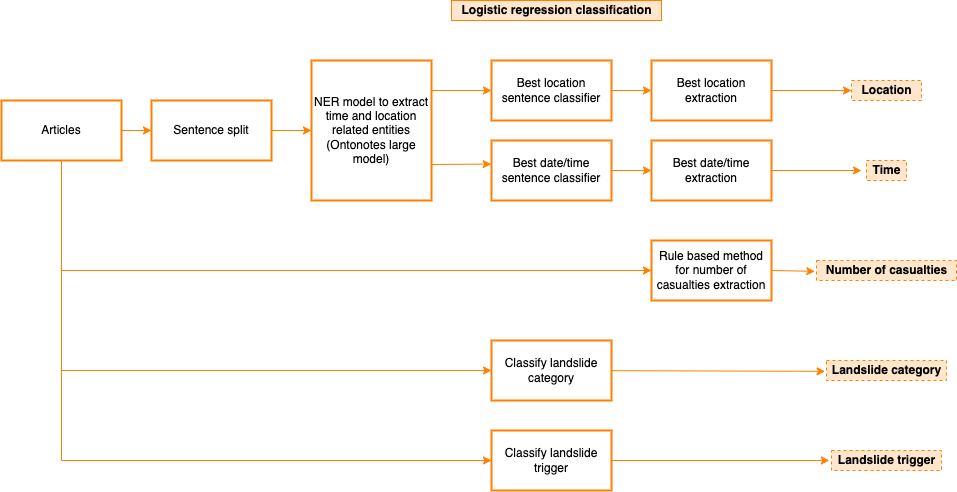

The diagram above was exported from draw.io. Its source (the exported page's mxGraphModel, read from the mxfile embedded in the PNG):
<mxGraphModel dx="1058" dy="656" grid="1" gridSize="10" guides="1" tooltips="1" connect="1" arrows="1" fold="1" page="1" pageScale="1" pageWidth="850" pageHeight="1100" math="0" shadow="0">
  <root>
    <mxCell id="0" />
    <mxCell id="1" parent="0" />
    <mxCell id="12" value="" style="edgeStyle=none;html=1;fillColor=#ffe6cc;strokeColor=#FF8000;" edge="1" parent="1" source="2" target="3">
      <mxGeometry relative="1" as="geometry" />
    </mxCell>
    <mxCell id="30" style="edgeStyle=none;html=1;exitX=0.5;exitY=1;exitDx=0;exitDy=0;entryX=0;entryY=0.5;entryDx=0;entryDy=0;rounded=0;fillColor=#ffe6cc;strokeColor=#FF8000;" edge="1" parent="1" source="2" target="11">
      <mxGeometry relative="1" as="geometry">
        <Array as="points">
          <mxPoint x="100" y="460" />
        </Array>
      </mxGeometry>
    </mxCell>
    <mxCell id="31" style="edgeStyle=none;rounded=0;html=1;exitX=0.5;exitY=1;exitDx=0;exitDy=0;entryX=0;entryY=0.5;entryDx=0;entryDy=0;fillColor=#ffe6cc;strokeColor=#FF8000;" edge="1" parent="1" source="2" target="9">
      <mxGeometry relative="1" as="geometry">
        <Array as="points">
          <mxPoint x="100" y="560" />
        </Array>
      </mxGeometry>
    </mxCell>
    <mxCell id="32" style="edgeStyle=none;rounded=0;html=1;exitX=0.5;exitY=1;exitDx=0;exitDy=0;entryX=0;entryY=0.5;entryDx=0;entryDy=0;fillColor=#ffe6cc;strokeColor=#FF8000;" edge="1" parent="1" source="2" target="10">
      <mxGeometry relative="1" as="geometry">
        <Array as="points">
          <mxPoint x="100" y="650" />
        </Array>
      </mxGeometry>
    </mxCell>
    <mxCell id="2" value="Articles" style="whiteSpace=wrap;html=1;gradientColor=#ffffff;strokeColor=#FF8000;strokeWidth=2;" vertex="1" parent="1">
      <mxGeometry x="40" y="290" width="120" height="60" as="geometry" />
    </mxCell>
    <mxCell id="13" value="" style="edgeStyle=none;html=1;fillColor=#ffe6cc;strokeColor=#FF8000;" edge="1" parent="1" source="3" target="4">
      <mxGeometry relative="1" as="geometry" />
    </mxCell>
    <mxCell id="3" value="Sentence split" style="whiteSpace=wrap;html=1;strokeWidth=2;strokeColor=#FF8000;" vertex="1" parent="1">
      <mxGeometry x="190" y="290" width="120" height="60" as="geometry" />
    </mxCell>
    <mxCell id="14" style="edgeStyle=none;html=1;fillColor=#ffe6cc;strokeColor=#FF8000;" edge="1" parent="1" target="5">
      <mxGeometry relative="1" as="geometry">
        <mxPoint x="470" y="280" as="sourcePoint" />
      </mxGeometry>
    </mxCell>
    <mxCell id="15" style="edgeStyle=none;html=1;entryX=-0.003;entryY=0.393;entryDx=0;entryDy=0;entryPerimeter=0;fillColor=#ffe6cc;strokeColor=#FF8000;" edge="1" parent="1" target="6">
      <mxGeometry relative="1" as="geometry">
        <mxPoint x="470" y="354" as="sourcePoint" />
      </mxGeometry>
    </mxCell>
    <mxCell id="4" value="NER model to extract time and location related entities (Ontonotes large model)" style="whiteSpace=wrap;html=1;strokeWidth=2;strokeColor=#FF8000;" vertex="1" parent="1">
      <mxGeometry x="350" y="250" width="120" height="140" as="geometry" />
    </mxCell>
    <mxCell id="16" value="" style="edgeStyle=none;html=1;fillColor=#ffe6cc;strokeColor=#FF8000;" edge="1" parent="1" source="5" target="7">
      <mxGeometry relative="1" as="geometry" />
    </mxCell>
    <mxCell id="5" value="Best location sentence classifier" style="whiteSpace=wrap;html=1;strokeWidth=2;strokeColor=#FF8000;" vertex="1" parent="1">
      <mxGeometry x="530" y="250" width="120" height="60" as="geometry" />
    </mxCell>
    <mxCell id="17" value="" style="edgeStyle=none;html=1;fillColor=#ffe6cc;strokeColor=#FF8000;" edge="1" parent="1" source="6" target="8">
      <mxGeometry relative="1" as="geometry" />
    </mxCell>
    <mxCell id="6" value="Best date/time sentence classifier" style="whiteSpace=wrap;html=1;strokeWidth=2;strokeColor=#FF8000;" vertex="1" parent="1">
      <mxGeometry x="530" y="330" width="120" height="60" as="geometry" />
    </mxCell>
    <mxCell id="25" style="edgeStyle=none;html=1;fillColor=#ffe6cc;strokeColor=#FF8000;" edge="1" parent="1" source="7" target="20">
      <mxGeometry relative="1" as="geometry" />
    </mxCell>
    <mxCell id="7" value="Best location extraction" style="whiteSpace=wrap;html=1;strokeWidth=2;strokeColor=#FF8000;" vertex="1" parent="1">
      <mxGeometry x="690" y="250" width="120" height="60" as="geometry" />
    </mxCell>
    <mxCell id="26" style="edgeStyle=none;html=1;exitX=1;exitY=0.5;exitDx=0;exitDy=0;fillColor=#ffe6cc;strokeColor=#FF8000;" edge="1" parent="1" source="8">
      <mxGeometry relative="1" as="geometry">
        <mxPoint x="900" y="360" as="targetPoint" />
      </mxGeometry>
    </mxCell>
    <mxCell id="8" value="Best date/time extraction" style="whiteSpace=wrap;html=1;strokeWidth=2;strokeColor=#FF8000;" vertex="1" parent="1">
      <mxGeometry x="690" y="330" width="120" height="60" as="geometry" />
    </mxCell>
    <mxCell id="28" style="edgeStyle=none;html=1;entryX=-0.012;entryY=0.542;entryDx=0;entryDy=0;entryPerimeter=0;fillColor=#ffe6cc;strokeColor=#FF8000;" edge="1" parent="1" source="9" target="22">
      <mxGeometry relative="1" as="geometry" />
    </mxCell>
    <mxCell id="9" value="Classify landslide category" style="whiteSpace=wrap;html=1;strokeWidth=2;strokeColor=#FF8000;" vertex="1" parent="1">
      <mxGeometry x="530" y="530" width="120" height="60" as="geometry" />
    </mxCell>
    <mxCell id="29" style="edgeStyle=none;html=1;entryX=-0.02;entryY=0.5;entryDx=0;entryDy=0;entryPerimeter=0;fillColor=#ffe6cc;strokeColor=#FF8000;" edge="1" parent="1" source="10" target="23">
      <mxGeometry relative="1" as="geometry" />
    </mxCell>
    <mxCell id="10" value="Classify landslide trigger" style="whiteSpace=wrap;html=1;strokeWidth=2;strokeColor=#FF8000;" vertex="1" parent="1">
      <mxGeometry x="530" y="620" width="120" height="60" as="geometry" />
    </mxCell>
    <mxCell id="27" style="edgeStyle=none;html=1;exitX=1;exitY=0.5;exitDx=0;exitDy=0;entryX=-0.012;entryY=0.542;entryDx=0;entryDy=0;entryPerimeter=0;fillColor=#ffe6cc;strokeColor=#FF8000;" edge="1" parent="1" source="11" target="21">
      <mxGeometry relative="1" as="geometry" />
    </mxCell>
    <mxCell id="11" value="Rule based method for number of casualties extraction" style="whiteSpace=wrap;html=1;strokeWidth=2;strokeColor=#FF8000;" vertex="1" parent="1">
      <mxGeometry x="690" y="430" width="120" height="60" as="geometry" />
    </mxCell>
    <mxCell id="19" value="Time" style="text;html=1;align=center;verticalAlign=middle;resizable=0;points=[];autosize=1;strokeColor=#FF8000;fillColor=#ffe6cc;dashed=1;fontStyle=1" vertex="1" parent="1">
      <mxGeometry x="905" y="350" width="40" height="20" as="geometry" />
    </mxCell>
    <mxCell id="20" value="Location" style="text;html=1;align=center;verticalAlign=middle;resizable=0;points=[];autosize=1;strokeColor=#FF8000;fillColor=#ffe6cc;dashed=1;fontStyle=1" vertex="1" parent="1">
      <mxGeometry x="890" y="270" width="70" height="20" as="geometry" />
    </mxCell>
    <mxCell id="21" value="Number of casualties" style="text;html=1;align=center;verticalAlign=middle;resizable=0;points=[];autosize=1;strokeColor=#FF8000;fillColor=#ffe6cc;dashed=1;fontStyle=1" vertex="1" parent="1">
      <mxGeometry x="855" y="450" width="140" height="20" as="geometry" />
    </mxCell>
    <mxCell id="22" value="Landslide category" style="text;html=1;align=center;verticalAlign=middle;resizable=0;points=[];autosize=1;strokeColor=#FF8000;fillColor=#ffe6cc;dashed=1;fontStyle=1" vertex="1" parent="1">
      <mxGeometry x="865" y="550" width="120" height="20" as="geometry" />
    </mxCell>
    <mxCell id="23" value="Landslide trigger" style="text;html=1;align=center;verticalAlign=middle;resizable=0;points=[];autosize=1;strokeColor=#FF8000;fillColor=#ffe6cc;dashed=1;fontStyle=1" vertex="1" parent="1">
      <mxGeometry x="870" y="640" width="110" height="20" as="geometry" />
    </mxCell>
    <mxCell id="24" value="&lt;b&gt;Logistic regression classification&lt;/b&gt;" style="text;html=1;align=center;verticalAlign=middle;resizable=0;points=[];autosize=1;strokeColor=#FF8000;fillColor=#ffe6cc;" vertex="1" parent="1">
      <mxGeometry x="490" y="190" width="210" height="20" as="geometry" />
    </mxCell>
  </root>
</mxGraphModel>